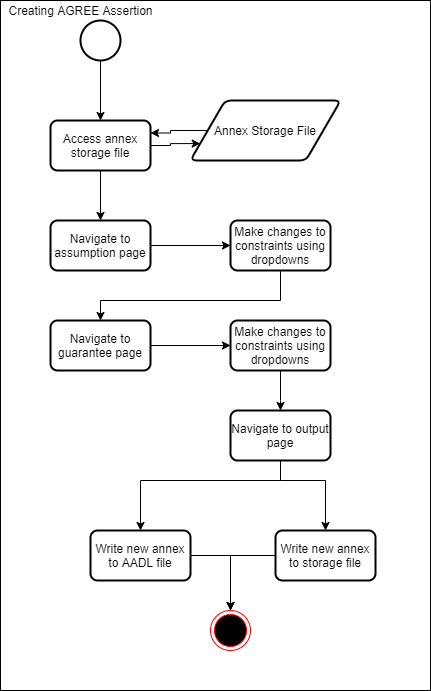

The diagram above was exported from draw.io. Its source (the exported page's mxGraphModel, read from the mxfile embedded in the PNG):
<mxGraphModel dx="460" dy="695" grid="1" gridSize="10" guides="1" tooltips="1" connect="1" arrows="1" fold="1" page="1" pageScale="1" pageWidth="850" pageHeight="1100" math="0" shadow="0">
  <root>
    <mxCell id="0" />
    <mxCell id="1" parent="0" />
    <mxCell id="hNDwTyM7IpX5M7PHM14Z-1" value="" style="whiteSpace=wrap;html=1;" parent="1" vertex="1">
      <mxGeometry x="100" y="20" width="430" height="690" as="geometry" />
    </mxCell>
    <mxCell id="pdWFHYj_b3TE7f_GZkfK-6" style="edgeStyle=orthogonalEdgeStyle;rounded=0;orthogonalLoop=1;jettySize=auto;html=1;entryX=0.5;entryY=0;entryDx=0;entryDy=0;" parent="1" source="pdWFHYj_b3TE7f_GZkfK-2" target="pdWFHYj_b3TE7f_GZkfK-5" edge="1">
      <mxGeometry relative="1" as="geometry" />
    </mxCell>
    <mxCell id="pdWFHYj_b3TE7f_GZkfK-2" value="" style="strokeWidth=2;html=1;shape=mxgraph.flowchart.start_2;whiteSpace=wrap;" parent="1" vertex="1">
      <mxGeometry x="180" y="40" width="40" height="40" as="geometry" />
    </mxCell>
    <mxCell id="pdWFHYj_b3TE7f_GZkfK-4" value="" style="ellipse;html=1;shape=endState;fillColor=#000000;strokeColor=#ff0000;" parent="1" vertex="1">
      <mxGeometry x="310" y="630" width="40" height="40" as="geometry" />
    </mxCell>
    <mxCell id="pdWFHYj_b3TE7f_GZkfK-9" style="edgeStyle=orthogonalEdgeStyle;rounded=0;orthogonalLoop=1;jettySize=auto;html=1;entryX=0;entryY=0.75;entryDx=0;entryDy=0;" parent="1" source="pdWFHYj_b3TE7f_GZkfK-5" target="pdWFHYj_b3TE7f_GZkfK-7" edge="1">
      <mxGeometry relative="1" as="geometry" />
    </mxCell>
    <mxCell id="pdWFHYj_b3TE7f_GZkfK-11" style="edgeStyle=orthogonalEdgeStyle;rounded=0;orthogonalLoop=1;jettySize=auto;html=1;entryX=0.5;entryY=0;entryDx=0;entryDy=0;" parent="1" source="pdWFHYj_b3TE7f_GZkfK-5" target="pdWFHYj_b3TE7f_GZkfK-10" edge="1">
      <mxGeometry relative="1" as="geometry" />
    </mxCell>
    <mxCell id="pdWFHYj_b3TE7f_GZkfK-5" value="Access annex storage file" style="rounded=1;whiteSpace=wrap;html=1;absoluteArcSize=1;arcSize=14;strokeWidth=2;" parent="1" vertex="1">
      <mxGeometry x="150" y="140" width="100" height="50" as="geometry" />
    </mxCell>
    <mxCell id="pdWFHYj_b3TE7f_GZkfK-8" style="edgeStyle=orthogonalEdgeStyle;rounded=0;orthogonalLoop=1;jettySize=auto;html=1;entryX=1;entryY=0.25;entryDx=0;entryDy=0;" parent="1" source="pdWFHYj_b3TE7f_GZkfK-7" target="pdWFHYj_b3TE7f_GZkfK-5" edge="1">
      <mxGeometry relative="1" as="geometry" />
    </mxCell>
    <mxCell id="pdWFHYj_b3TE7f_GZkfK-7" value="Annex Storage File" style="shape=parallelogram;html=1;strokeWidth=2;perimeter=parallelogramPerimeter;whiteSpace=wrap;rounded=1;arcSize=12;size=0.23;" parent="1" vertex="1">
      <mxGeometry x="290" y="120" width="150" height="60" as="geometry" />
    </mxCell>
    <mxCell id="pdWFHYj_b3TE7f_GZkfK-27" style="edgeStyle=orthogonalEdgeStyle;rounded=0;orthogonalLoop=1;jettySize=auto;html=1;entryX=0;entryY=0.5;entryDx=0;entryDy=0;" parent="1" source="pdWFHYj_b3TE7f_GZkfK-10" target="pdWFHYj_b3TE7f_GZkfK-26" edge="1">
      <mxGeometry relative="1" as="geometry">
        <mxPoint x="310" y="265" as="targetPoint" />
      </mxGeometry>
    </mxCell>
    <mxCell id="pdWFHYj_b3TE7f_GZkfK-10" value="Navigate to assumption page" style="rounded=1;whiteSpace=wrap;html=1;absoluteArcSize=1;arcSize=14;strokeWidth=2;" parent="1" vertex="1">
      <mxGeometry x="150" y="240" width="100" height="50" as="geometry" />
    </mxCell>
    <mxCell id="pdWFHYj_b3TE7f_GZkfK-32" style="edgeStyle=orthogonalEdgeStyle;rounded=0;orthogonalLoop=1;jettySize=auto;html=1;entryX=0;entryY=0.5;entryDx=0;entryDy=0;" parent="1" source="pdWFHYj_b3TE7f_GZkfK-12" target="pdWFHYj_b3TE7f_GZkfK-31" edge="1">
      <mxGeometry relative="1" as="geometry">
        <mxPoint x="310" y="365" as="targetPoint" />
      </mxGeometry>
    </mxCell>
    <mxCell id="pdWFHYj_b3TE7f_GZkfK-12" value="Navigate to guarantee page" style="rounded=1;whiteSpace=wrap;html=1;absoluteArcSize=1;arcSize=14;strokeWidth=2;" parent="1" vertex="1">
      <mxGeometry x="150" y="340" width="100" height="50" as="geometry" />
    </mxCell>
    <mxCell id="pdWFHYj_b3TE7f_GZkfK-19" style="edgeStyle=orthogonalEdgeStyle;rounded=0;orthogonalLoop=1;jettySize=auto;html=1;entryX=0.5;entryY=0;entryDx=0;entryDy=0;" parent="1" source="pdWFHYj_b3TE7f_GZkfK-13" target="pdWFHYj_b3TE7f_GZkfK-16" edge="1">
      <mxGeometry relative="1" as="geometry">
        <Array as="points">
          <mxPoint x="380" y="500" />
          <mxPoint x="240" y="500" />
        </Array>
      </mxGeometry>
    </mxCell>
    <mxCell id="pdWFHYj_b3TE7f_GZkfK-20" style="edgeStyle=orthogonalEdgeStyle;rounded=0;orthogonalLoop=1;jettySize=auto;html=1;entryX=0.5;entryY=0;entryDx=0;entryDy=0;" parent="1" source="pdWFHYj_b3TE7f_GZkfK-13" target="pdWFHYj_b3TE7f_GZkfK-15" edge="1">
      <mxGeometry relative="1" as="geometry">
        <Array as="points">
          <mxPoint x="380" y="500" />
          <mxPoint x="425" y="500" />
        </Array>
      </mxGeometry>
    </mxCell>
    <mxCell id="pdWFHYj_b3TE7f_GZkfK-13" value="Navigate to output page" style="rounded=1;whiteSpace=wrap;html=1;absoluteArcSize=1;arcSize=14;strokeWidth=2;" parent="1" vertex="1">
      <mxGeometry x="330" y="430" width="100" height="50" as="geometry" />
    </mxCell>
    <mxCell id="pdWFHYj_b3TE7f_GZkfK-21" style="edgeStyle=orthogonalEdgeStyle;rounded=0;orthogonalLoop=1;jettySize=auto;html=1;entryX=0.5;entryY=0;entryDx=0;entryDy=0;" parent="1" source="pdWFHYj_b3TE7f_GZkfK-15" target="pdWFHYj_b3TE7f_GZkfK-4" edge="1">
      <mxGeometry relative="1" as="geometry" />
    </mxCell>
    <mxCell id="pdWFHYj_b3TE7f_GZkfK-15" value="Write new annex to storage file" style="rounded=1;whiteSpace=wrap;html=1;absoluteArcSize=1;arcSize=14;strokeWidth=2;" parent="1" vertex="1">
      <mxGeometry x="375" y="550" width="100" height="50" as="geometry" />
    </mxCell>
    <mxCell id="pdWFHYj_b3TE7f_GZkfK-22" style="edgeStyle=orthogonalEdgeStyle;rounded=0;orthogonalLoop=1;jettySize=auto;html=1;" parent="1" source="pdWFHYj_b3TE7f_GZkfK-16" target="pdWFHYj_b3TE7f_GZkfK-4" edge="1">
      <mxGeometry relative="1" as="geometry" />
    </mxCell>
    <mxCell id="pdWFHYj_b3TE7f_GZkfK-16" value="Write new annex to AADL file" style="rounded=1;whiteSpace=wrap;html=1;absoluteArcSize=1;arcSize=14;strokeWidth=2;" parent="1" vertex="1">
      <mxGeometry x="190" y="550" width="100" height="50" as="geometry" />
    </mxCell>
    <mxCell id="pdWFHYj_b3TE7f_GZkfK-29" style="edgeStyle=orthogonalEdgeStyle;rounded=0;orthogonalLoop=1;jettySize=auto;html=1;entryX=0.5;entryY=0;entryDx=0;entryDy=0;" parent="1" source="pdWFHYj_b3TE7f_GZkfK-26" target="pdWFHYj_b3TE7f_GZkfK-12" edge="1">
      <mxGeometry relative="1" as="geometry">
        <Array as="points">
          <mxPoint x="380" y="320" />
          <mxPoint x="200" y="320" />
        </Array>
      </mxGeometry>
    </mxCell>
    <mxCell id="pdWFHYj_b3TE7f_GZkfK-26" value="Make changes to constraints using dropdowns" style="rounded=1;whiteSpace=wrap;html=1;absoluteArcSize=1;arcSize=14;strokeWidth=2;" parent="1" vertex="1">
      <mxGeometry x="330" y="240" width="100" height="50" as="geometry" />
    </mxCell>
    <mxCell id="pdWFHYj_b3TE7f_GZkfK-35" style="edgeStyle=orthogonalEdgeStyle;rounded=0;orthogonalLoop=1;jettySize=auto;html=1;entryX=0.5;entryY=0;entryDx=0;entryDy=0;" parent="1" source="pdWFHYj_b3TE7f_GZkfK-31" target="pdWFHYj_b3TE7f_GZkfK-13" edge="1">
      <mxGeometry relative="1" as="geometry">
        <Array as="points">
          <mxPoint x="380" y="420" />
          <mxPoint x="380" y="420" />
        </Array>
      </mxGeometry>
    </mxCell>
    <mxCell id="pdWFHYj_b3TE7f_GZkfK-31" value="Make changes to constraints using dropdowns" style="rounded=1;whiteSpace=wrap;html=1;absoluteArcSize=1;arcSize=14;strokeWidth=2;" parent="1" vertex="1">
      <mxGeometry x="330" y="340" width="100" height="50" as="geometry" />
    </mxCell>
    <mxCell id="hNDwTyM7IpX5M7PHM14Z-2" value="Creating AGREE Assertion" style="text;html=1;align=center;verticalAlign=middle;resizable=0;points=[];autosize=1;" parent="1" vertex="1">
      <mxGeometry x="100" y="20" width="160" height="20" as="geometry" />
    </mxCell>
  </root>
</mxGraphModel>